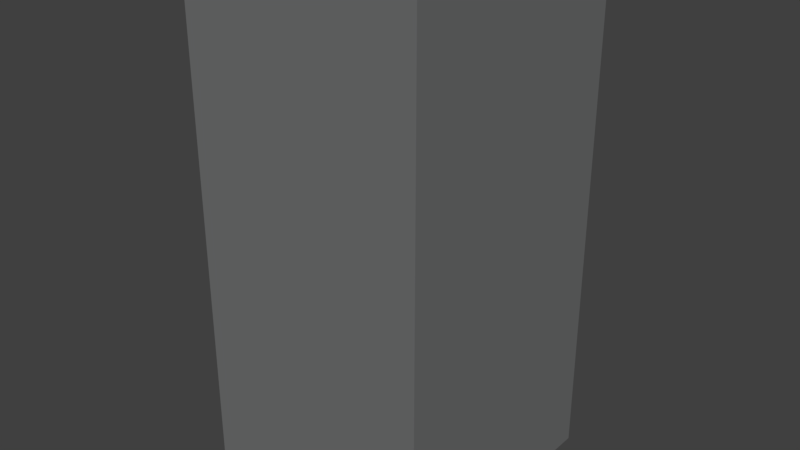 # Source: ColorChanger.blend  (saved by Blender 2.79.0; exported with 4.5.12 LTS)
import bpy
from mathutils import Matrix  # noqa: F401  (used for matrix-valued properties, if any)

bpy.ops.wm.read_factory_settings(use_empty=True)
scene = bpy.context.scene
scene.name = 'Scene'

# ---- collections
col_collection_1 = bpy.data.collections.new('Collection 1'); scene.collection.children.link(col_collection_1)

# ---- materials (node trees are filled in below, after node groups)
mat_material = bpy.data.materials.new('Material')
mat_material.alpha_threshold = 0.0
mat_material.use_transparent_shadow = False
mat_material.diffuse_color = (0.1669, 0.17, 0.1714, 1.0)
mat_material.roughness = 0.5
mat_material.line_color = (0.0, 0.0, 0.0, 1.0)

# ---- material node trees

# ---- world
world_world = bpy.data.worlds.new('World'); scene.world = world_world
world_world.color = (0.05088, 0.05088, 0.05088)
world_world.use_sun_shadow = False
world_world.sun_shadow_jitter_overblur = 0.0
world_world.cycles.sampling_method = 'MANUAL'

# ---- meshes
me_colorchanger = bpy.data.meshes.new('ColorChanger')
me_colorchanger.from_pydata([(-2.98e-08, -1.041, 2.111), (0.9877, -1.041, 2.111), (-2.98e-08, -1.041, 1.073e-06), (0.9877, -1.041, 4.768e-07), (-2.98e-08, -1.041, 2.006), (0.9877, -1.041, 2.006), (-2.98e-08, -1.041, 0.1003), (0.9877, -1.041, 0.1003), (0.09877, -1.041, 2.111), (0.09877, -1.041, 0.0001479), (0.09877, -1.0, 0.0001471), (0.09877, -1.041, 2.006), (0.09877, -1.0, 2.006), (0.09877, -1.041, 0.1003), (0.09877, -1.0, 0.1003), (0.8988, -1.041, 2.111), (0.8988, -1.041, 0.0001473), (0.8988, -1.0, 0.0001478), (0.8988, -1.041, 2.006), (0.8988, -1.0, 2.006), (0.8988, -1.041, 0.1003), (0.8988, -1.0, 0.1003), (0.8988, 0.0, 2.111), (0.9877, 0.0, 2.111), (0.0, 0.0, 0.1003), (0.0, 0.0, 0.0), (0.9877, 0.0, 0.1003), (0.9877, 0.0, 1.073e-06), (0.8988, 0.0, 9.537e-07), (0.0, 0.0, 2.111), (0.0, 0.0, 2.006), (0.9877, 0.0, 2.006), (0.8988, 0.0, 2.006), (0.8988, 0.0, 0.1003), (0.09877, 0.0, 2.111), (0.09877, 0.0, 1.192e-07), (0.09877, 0.0, 2.006), (0.09877, 0.0, 0.1003)], [], [(16, 17, 3), (2, 6, 24, 25), (18, 5, 1, 15), (20, 7, 5, 18), (21, 19, 32, 33), (16, 3, 7, 20), (15, 1, 23, 22), (3, 17, 28, 27), (2, 9, 13, 6), (19, 12, 36, 32), (6, 13, 11, 4), (4, 11, 8, 0), (10, 2, 25, 35), (2, 10, 9), (17, 21, 33, 28), (11, 18, 15, 8), (14, 12, 11, 13), (18, 11, 12, 19), (21, 20, 18, 19), (21, 17, 16, 20), (10, 14, 13, 9), (33, 26, 27, 28), (22, 23, 31, 32), (32, 31, 26, 33), (30, 36, 37, 24), (29, 34, 36, 30), (24, 37, 35, 25), (34, 22, 32, 36), (14, 10, 35, 37), (4, 0, 29, 30), (7, 3, 27, 26), (6, 4, 30, 24), (12, 14, 37, 36), (1, 5, 31, 23), (0, 8, 34, 29), (5, 7, 26, 31), (8, 15, 22, 34), (11, 9, 16, 18), (19, 17, 10, 12), (17, 19, 18, 16), (10, 9, 11, 12), (16, 9, 10, 17)])
_uv = me_colorchanger.uv_layers.new(name='UVMap')
_uv.uv.foreach_set('vector', [1.0, 0.8888, 0.9811, 0.8888, 1.0, 0.8467, 0.9057, 0.0, 0.9057, 0.0475, 0.9057, 0.0475, 0.9057, 0.0, 0.04076, 0.05, 2.733e-08, 0.05, 0.0, 0.0, 0.04076, 0.0, 0.04076, 0.9525, 1.366e-07, 0.9525, 2.733e-08, 0.05, 0.04076, 0.05, 0.9434, 0.0475, 0.9434, 0.95, 0.9434, 0.95, 0.9434, 0.0475, 0.04076, 1.0, 1.64e-07, 1.0, 1.366e-07, 0.9525, 0.04076, 0.9525, 0.9811, 0.4257, 0.9811, 0.4678, 0.9811, 0.4678, 0.9811, 0.4257, 0.9811, 0.8467, 0.9811, 0.8888, 0.9811, 0.8888, 0.9811, 0.8467, 0.4528, 1.0, 0.4076, 1.0, 0.4076, 0.9525, 0.4528, 0.9525, 0.9811, 0.4678, 0.9811, 0.8467, 0.9811, 0.8467, 0.9811, 0.4678, 0.4528, 0.9525, 0.4076, 0.9525, 0.4076, 0.05, 0.4528, 0.05, 0.4528, 0.05, 0.4076, 0.05, 0.4076, 1.694e-07, 0.4528, 1.694e-07, 0.9434, 0.95, 0.9434, 0.9968, 0.9434, 0.9968, 0.9434, 0.95, 0.9434, 0.9968, 0.9434, 0.95, 0.9623, 0.95, 0.9434, 2.258e-07, 0.9434, 0.0475, 0.9434, 0.0475, 0.9434, 2.258e-07, 0.4076, 0.05, 0.04076, 0.05, 0.04076, 0.0, 0.4076, 1.694e-07, 0.9811, 0.0475, 0.9811, 0.95, 0.9623, 0.95, 0.9623, 0.0475, 1.0, 0.4678, 1.0, 0.8467, 0.9811, 0.8467, 0.9811, 0.4678, 0.9434, 0.0475, 0.9623, 0.0475, 0.9623, 0.95, 0.9434, 0.95, 0.9434, 0.0475, 0.9434, 2.258e-07, 0.9623, 0.0, 0.9623, 0.0475, 0.9811, 0.0, 0.9811, 0.0475, 0.9623, 0.0475, 0.9623, 3.952e-07, 0.4936, 0.0475, 0.4528, 0.0475, 0.4528, 5.081e-07, 0.4936, 4.517e-07, 0.4936, 1.0, 0.4528, 1.0, 0.4528, 0.95, 0.4936, 0.95, 0.4936, 0.95, 0.4528, 0.95, 0.4528, 0.0475, 0.4936, 0.0475, 0.9057, 0.95, 0.8604, 0.95, 0.8604, 0.0475, 0.9057, 0.0475, 0.9057, 1.0, 0.8604, 1.0, 0.8604, 0.95, 0.9057, 0.95, 0.9057, 0.0475, 0.8604, 0.0475, 0.8604, 5.646e-08, 0.9057, 0.0, 0.8604, 1.0, 0.4936, 1.0, 0.4936, 0.95, 0.8604, 0.95, 0.9811, 0.0475, 0.9811, 0.0, 0.9811, 0.0, 0.9811, 0.0475, 0.9057, 0.95, 0.9057, 1.0, 0.9057, 1.0, 0.9057, 0.95, 0.9434, 0.0475, 0.9434, 2.823e-07, 0.9434, 2.823e-07, 0.9434, 0.0475, 0.9057, 0.0475, 0.9057, 0.95, 0.9057, 0.95, 0.9057, 0.0475, 0.9811, 0.95, 0.9811, 0.0475, 0.9811, 0.0475, 0.9811, 0.95, 0.9434, 1.0, 0.9434, 0.95, 0.9434, 0.95, 0.9434, 1.0, 0.9811, 0.0, 0.9811, 0.04678, 0.9811, 0.04678, 0.9811, 0.0, 0.9434, 0.95, 0.9434, 0.0475, 0.9434, 0.0475, 0.9434, 0.95, 0.9811, 0.04678, 0.9811, 0.4257, 0.9811, 0.4257, 0.9811, 0.04678, 0.4642, 1.0, 0.4642, 2.378e-07, 0.9284, 0.0, 0.9284, 1.0, 0.0, 1.0, 1.383e-07, 2.972e-07, 0.4642, 0.0, 0.4642, 1.0, 0.9761, 2.378e-07, 0.9761, 1.0, 0.9523, 1.0, 0.9523, 0.0, 0.9284, 0.0, 0.9523, 4.755e-07, 0.9523, 1.0, 0.9284, 1.0, 1.0, 0.3989, 1.0, 0.7978, 0.9761, 0.7978, 0.9761, 0.3989])
me_colorchanger.materials.append(mat_material)
me_colorchanger.use_remesh_preserve_volume = False
me_colorchanger.use_remesh_preserve_attributes = False
me_colorchanger.use_mirror_vertex_groups = False
me_colorchanger.update()

# ---- objects
ob_colorchanger = bpy.data.objects.new('ColorChanger', me_colorchanger)

# ---- transforms, parenting, visibility, modifiers, constraints
ob_colorchanger.location = (-0.4939, 1.021, -0.05573)
ob_colorchanger.lock_rotations_4d = False
ob_colorchanger.empty_display_type = 'ARROWS'
ob_colorchanger.lineart.crease_threshold = 0.0
_vg = ob_colorchanger.vertex_groups.new(name='Bone')

# ---- collection membership
col_collection_1.objects.link(ob_colorchanger)

# ---- scene / render settings (as saved in the file)
scene.frame_start = 1; scene.frame_end = 250; scene.frame_set(0)
scene.render.engine = 'BLENDER_EEVEE_NEXT'
scene.render.resolution_percentage = 50
scene.render.dither_intensity = 0.0
scene.cycles.use_denoising = False
scene.cycles.samples = 128
scene.cycles.sampling_pattern = 'TABULATED_SOBOL'
scene.cycles.light_sampling_threshold = 0.0
scene.cycles.use_adaptive_sampling = False
scene.cycles.use_light_tree = False
scene.cycles.blur_glossy = 0.0
scene.cycles.sample_clamp_indirect = 0.0
scene.view_settings.view_transform = 'Standard'
bpy.context.view_layer.update()

# ---- added for rendering (the .blend has no active camera and no usable light): camera, sun
cam_auto = bpy.data.cameras.new('AutoCamera')
cam_auto.lens = 50.0
cam_auto.sensor_width = 36.0
cam_auto.clip_end = 1000.0
ob_auto_camera = bpy.data.objects.new('AutoCamera', cam_auto)
scene.collection.objects.link(ob_auto_camera)
ob_auto_camera.location = (2.36209, -2.33451, 2.88967)
ob_auto_camera.rotation_euler = (1.09748, -7.21219e-08, 0.694738)
scene.camera = ob_auto_camera
light_auto_sun = bpy.data.lights.new('AutoSun', 'SUN')
light_auto_sun.energy = 3.0
light_auto_sun.angle = 0.0523599
ob_auto_sun = bpy.data.objects.new('AutoSun', light_auto_sun)
scene.collection.objects.link(ob_auto_sun)
ob_auto_sun.rotation_euler = (0.872665, 0.174533, 0.523599)
bpy.context.view_layer.update()
